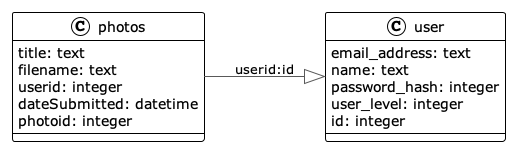

The diagram above was rendered by PlantUML. Its source (embedded in the PNG):
@startuml

!theme plain
left to right direction
skinparam linetype polyline

class photos {
   title: text
   filename: text
   userid: integer
   dateSubmitted: datetime
   photoid: integer
}
class user {
   email_address: text
   name: text
   password_hash: integer
   user_level: integer
   id: integer
}

photos  -[#595959,plain]-^  user   : "userid:id"
@enduml